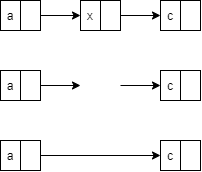

The diagram above was exported from draw.io. Its source (the exported page's mxGraphModel, read from the mxfile embedded in the PNG):
<mxGraphModel dx="1292" dy="723" grid="1" gridSize="10" guides="1" tooltips="1" connect="1" arrows="1" fold="1" page="1" pageScale="1" pageWidth="827" pageHeight="1169" math="0" shadow="0">
  <root>
    <mxCell id="0" />
    <mxCell id="1" parent="0" />
    <mxCell id="Z6pYlqrZJrZqKuyKsDPN-5" value="" style="group" vertex="1" connectable="0" parent="1">
      <mxGeometry x="120" y="220" width="40" height="30" as="geometry" />
    </mxCell>
    <mxCell id="Z6pYlqrZJrZqKuyKsDPN-1" value="a" style="rounded=0;whiteSpace=wrap;html=1;" vertex="1" parent="Z6pYlqrZJrZqKuyKsDPN-5">
      <mxGeometry width="20" height="30" as="geometry" />
    </mxCell>
    <mxCell id="Z6pYlqrZJrZqKuyKsDPN-2" value="" style="rounded=0;whiteSpace=wrap;html=1;" vertex="1" parent="Z6pYlqrZJrZqKuyKsDPN-5">
      <mxGeometry x="20" width="20" height="30" as="geometry" />
    </mxCell>
    <mxCell id="Z6pYlqrZJrZqKuyKsDPN-6" value="" style="group" vertex="1" connectable="0" parent="1">
      <mxGeometry x="200" y="220" width="40" height="30" as="geometry" />
    </mxCell>
    <mxCell id="Z6pYlqrZJrZqKuyKsDPN-3" value="x" style="rounded=0;whiteSpace=wrap;html=1;" vertex="1" parent="Z6pYlqrZJrZqKuyKsDPN-6">
      <mxGeometry width="20" height="30" as="geometry" />
    </mxCell>
    <mxCell id="Z6pYlqrZJrZqKuyKsDPN-4" value="" style="rounded=0;whiteSpace=wrap;html=1;" vertex="1" parent="Z6pYlqrZJrZqKuyKsDPN-6">
      <mxGeometry x="20" width="20" height="30" as="geometry" />
    </mxCell>
    <mxCell id="Z6pYlqrZJrZqKuyKsDPN-7" value="" style="group" vertex="1" connectable="0" parent="1">
      <mxGeometry x="280" y="220" width="40" height="30" as="geometry" />
    </mxCell>
    <mxCell id="Z6pYlqrZJrZqKuyKsDPN-8" value="c" style="rounded=0;whiteSpace=wrap;html=1;" vertex="1" parent="Z6pYlqrZJrZqKuyKsDPN-7">
      <mxGeometry width="20" height="30" as="geometry" />
    </mxCell>
    <mxCell id="Z6pYlqrZJrZqKuyKsDPN-9" value="" style="rounded=0;whiteSpace=wrap;html=1;" vertex="1" parent="Z6pYlqrZJrZqKuyKsDPN-7">
      <mxGeometry x="20" width="20" height="30" as="geometry" />
    </mxCell>
    <mxCell id="Z6pYlqrZJrZqKuyKsDPN-11" style="edgeStyle=orthogonalEdgeStyle;rounded=0;orthogonalLoop=1;jettySize=auto;html=1;exitX=1;exitY=0.5;exitDx=0;exitDy=0;entryX=0;entryY=0.5;entryDx=0;entryDy=0;" edge="1" parent="1" source="Z6pYlqrZJrZqKuyKsDPN-2" target="Z6pYlqrZJrZqKuyKsDPN-3">
      <mxGeometry relative="1" as="geometry" />
    </mxCell>
    <mxCell id="Z6pYlqrZJrZqKuyKsDPN-12" style="edgeStyle=orthogonalEdgeStyle;rounded=0;orthogonalLoop=1;jettySize=auto;html=1;exitX=1;exitY=0.5;exitDx=0;exitDy=0;entryX=0;entryY=0.5;entryDx=0;entryDy=0;" edge="1" parent="1" source="Z6pYlqrZJrZqKuyKsDPN-4" target="Z6pYlqrZJrZqKuyKsDPN-8">
      <mxGeometry relative="1" as="geometry" />
    </mxCell>
    <mxCell id="Z6pYlqrZJrZqKuyKsDPN-13" value="" style="group" vertex="1" connectable="0" parent="1">
      <mxGeometry x="120" y="290" width="40" height="30" as="geometry" />
    </mxCell>
    <mxCell id="Z6pYlqrZJrZqKuyKsDPN-14" value="a" style="rounded=0;whiteSpace=wrap;html=1;" vertex="1" parent="Z6pYlqrZJrZqKuyKsDPN-13">
      <mxGeometry width="20" height="30" as="geometry" />
    </mxCell>
    <mxCell id="Z6pYlqrZJrZqKuyKsDPN-15" value="" style="rounded=0;whiteSpace=wrap;html=1;" vertex="1" parent="Z6pYlqrZJrZqKuyKsDPN-13">
      <mxGeometry x="20" width="20" height="30" as="geometry" />
    </mxCell>
    <mxCell id="Z6pYlqrZJrZqKuyKsDPN-19" value="" style="group" vertex="1" connectable="0" parent="1">
      <mxGeometry x="280" y="290" width="40" height="30" as="geometry" />
    </mxCell>
    <mxCell id="Z6pYlqrZJrZqKuyKsDPN-20" value="c" style="rounded=0;whiteSpace=wrap;html=1;" vertex="1" parent="Z6pYlqrZJrZqKuyKsDPN-19">
      <mxGeometry width="20" height="30" as="geometry" />
    </mxCell>
    <mxCell id="Z6pYlqrZJrZqKuyKsDPN-21" value="" style="rounded=0;whiteSpace=wrap;html=1;" vertex="1" parent="Z6pYlqrZJrZqKuyKsDPN-19">
      <mxGeometry x="20" width="20" height="30" as="geometry" />
    </mxCell>
    <mxCell id="Z6pYlqrZJrZqKuyKsDPN-22" style="edgeStyle=orthogonalEdgeStyle;rounded=0;orthogonalLoop=1;jettySize=auto;html=1;exitX=1;exitY=0.5;exitDx=0;exitDy=0;entryX=0;entryY=0.5;entryDx=0;entryDy=0;" edge="1" parent="1" source="Z6pYlqrZJrZqKuyKsDPN-15">
      <mxGeometry relative="1" as="geometry">
        <mxPoint x="200" y="305" as="targetPoint" />
      </mxGeometry>
    </mxCell>
    <mxCell id="Z6pYlqrZJrZqKuyKsDPN-23" style="edgeStyle=orthogonalEdgeStyle;rounded=0;orthogonalLoop=1;jettySize=auto;html=1;exitX=1;exitY=0.5;exitDx=0;exitDy=0;entryX=0;entryY=0.5;entryDx=0;entryDy=0;" edge="1" parent="1" target="Z6pYlqrZJrZqKuyKsDPN-20">
      <mxGeometry relative="1" as="geometry">
        <mxPoint x="240" y="305" as="sourcePoint" />
      </mxGeometry>
    </mxCell>
    <mxCell id="Z6pYlqrZJrZqKuyKsDPN-24" value="" style="group" vertex="1" connectable="0" parent="1">
      <mxGeometry x="120" y="360" width="40" height="30" as="geometry" />
    </mxCell>
    <mxCell id="Z6pYlqrZJrZqKuyKsDPN-25" value="a" style="rounded=0;whiteSpace=wrap;html=1;" vertex="1" parent="Z6pYlqrZJrZqKuyKsDPN-24">
      <mxGeometry width="20" height="30" as="geometry" />
    </mxCell>
    <mxCell id="Z6pYlqrZJrZqKuyKsDPN-26" value="" style="rounded=0;whiteSpace=wrap;html=1;" vertex="1" parent="Z6pYlqrZJrZqKuyKsDPN-24">
      <mxGeometry x="20" width="20" height="30" as="geometry" />
    </mxCell>
    <mxCell id="Z6pYlqrZJrZqKuyKsDPN-30" value="" style="group" vertex="1" connectable="0" parent="1">
      <mxGeometry x="280" y="360" width="40" height="30" as="geometry" />
    </mxCell>
    <mxCell id="Z6pYlqrZJrZqKuyKsDPN-31" value="c" style="rounded=0;whiteSpace=wrap;html=1;" vertex="1" parent="Z6pYlqrZJrZqKuyKsDPN-30">
      <mxGeometry width="20" height="30" as="geometry" />
    </mxCell>
    <mxCell id="Z6pYlqrZJrZqKuyKsDPN-32" value="" style="rounded=0;whiteSpace=wrap;html=1;" vertex="1" parent="Z6pYlqrZJrZqKuyKsDPN-30">
      <mxGeometry x="20" width="20" height="30" as="geometry" />
    </mxCell>
    <mxCell id="Z6pYlqrZJrZqKuyKsDPN-35" style="edgeStyle=orthogonalEdgeStyle;rounded=0;orthogonalLoop=1;jettySize=auto;html=1;exitX=1;exitY=0.5;exitDx=0;exitDy=0;entryX=0;entryY=0.5;entryDx=0;entryDy=0;" edge="1" parent="1" source="Z6pYlqrZJrZqKuyKsDPN-26" target="Z6pYlqrZJrZqKuyKsDPN-31">
      <mxGeometry relative="1" as="geometry" />
    </mxCell>
  </root>
</mxGraphModel>